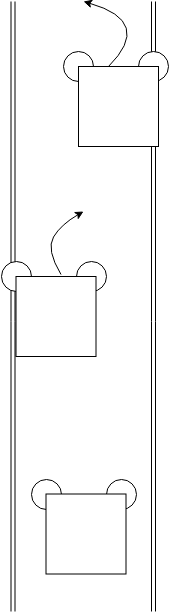

The diagram above was exported from draw.io. Its source (the exported page's mxGraphModel, read from the mxfile embedded in the PNG):
<mxGraphModel dx="1394" dy="835" grid="1" gridSize="10" guides="1" tooltips="1" connect="1" arrows="1" fold="1" page="1" pageScale="1" pageWidth="1169" pageHeight="827" math="0" shadow="0">
  <root>
    <mxCell id="0" />
    <mxCell id="1" parent="0" />
    <mxCell id="66Wvzc8WMt1FXW6Iy6eS-2" value="" style="shape=link;html=1;" edge="1" parent="1">
      <mxGeometry width="50" height="50" relative="1" as="geometry">
        <mxPoint x="419.5" y="750" as="sourcePoint" />
        <mxPoint x="419.5" y="140" as="targetPoint" />
        <Array as="points">
          <mxPoint x="419.5" y="460" />
        </Array>
      </mxGeometry>
    </mxCell>
    <mxCell id="66Wvzc8WMt1FXW6Iy6eS-3" value="" style="shape=link;html=1;" edge="1" parent="1">
      <mxGeometry width="50" height="50" relative="1" as="geometry">
        <mxPoint x="560" y="750" as="sourcePoint" />
        <mxPoint x="560" y="140" as="targetPoint" />
        <Array as="points">
          <mxPoint x="560" y="460" />
        </Array>
      </mxGeometry>
    </mxCell>
    <mxCell id="66Wvzc8WMt1FXW6Iy6eS-4" value="" style="ellipse;whiteSpace=wrap;html=1;aspect=fixed;" vertex="1" parent="1">
      <mxGeometry x="437.5" y="617.5" width="30" height="30" as="geometry" />
    </mxCell>
    <mxCell id="66Wvzc8WMt1FXW6Iy6eS-6" value="" style="ellipse;whiteSpace=wrap;html=1;aspect=fixed;" vertex="1" parent="1">
      <mxGeometry x="512.5" y="617.5" width="30" height="30" as="geometry" />
    </mxCell>
    <mxCell id="66Wvzc8WMt1FXW6Iy6eS-7" value="" style="rounded=0;whiteSpace=wrap;html=1;" vertex="1" parent="1">
      <mxGeometry x="452.5" y="632.5" width="80" height="80" as="geometry" />
    </mxCell>
    <mxCell id="66Wvzc8WMt1FXW6Iy6eS-9" value="" style="ellipse;whiteSpace=wrap;html=1;aspect=fixed;" vertex="1" parent="1">
      <mxGeometry x="407.5" y="400" width="30" height="30" as="geometry" />
    </mxCell>
    <mxCell id="66Wvzc8WMt1FXW6Iy6eS-10" value="" style="ellipse;whiteSpace=wrap;html=1;aspect=fixed;" vertex="1" parent="1">
      <mxGeometry x="482.5" y="400" width="30" height="30" as="geometry" />
    </mxCell>
    <mxCell id="66Wvzc8WMt1FXW6Iy6eS-11" value="" style="rounded=0;whiteSpace=wrap;html=1;" vertex="1" parent="1">
      <mxGeometry x="422.5" y="415" width="80" height="80" as="geometry" />
    </mxCell>
    <mxCell id="66Wvzc8WMt1FXW6Iy6eS-13" value="" style="ellipse;whiteSpace=wrap;html=1;aspect=fixed;" vertex="1" parent="1">
      <mxGeometry x="470" y="190" width="30" height="30" as="geometry" />
    </mxCell>
    <mxCell id="66Wvzc8WMt1FXW6Iy6eS-14" value="" style="ellipse;whiteSpace=wrap;html=1;aspect=fixed;" vertex="1" parent="1">
      <mxGeometry x="545" y="190" width="30" height="30" as="geometry" />
    </mxCell>
    <mxCell id="66Wvzc8WMt1FXW6Iy6eS-15" value="" style="rounded=0;whiteSpace=wrap;html=1;" vertex="1" parent="1">
      <mxGeometry x="485" y="205" width="80" height="80" as="geometry" />
    </mxCell>
    <mxCell id="66Wvzc8WMt1FXW6Iy6eS-16" value="" style="curved=1;endArrow=classic;html=1;" edge="1" parent="1">
      <mxGeometry width="50" height="50" relative="1" as="geometry">
        <mxPoint x="467.5" y="413" as="sourcePoint" />
        <mxPoint x="490" y="350" as="targetPoint" />
        <Array as="points">
          <mxPoint x="452.5" y="388" />
          <mxPoint x="467.5" y="363" />
        </Array>
      </mxGeometry>
    </mxCell>
    <mxCell id="66Wvzc8WMt1FXW6Iy6eS-18" value="" style="curved=1;endArrow=classic;html=1;" edge="1" parent="1">
      <mxGeometry width="50" height="50" relative="1" as="geometry">
        <mxPoint x="515" y="205" as="sourcePoint" />
        <mxPoint x="490" y="140" as="targetPoint" />
        <Array as="points">
          <mxPoint x="560" y="160" />
        </Array>
      </mxGeometry>
    </mxCell>
  </root>
</mxGraphModel>